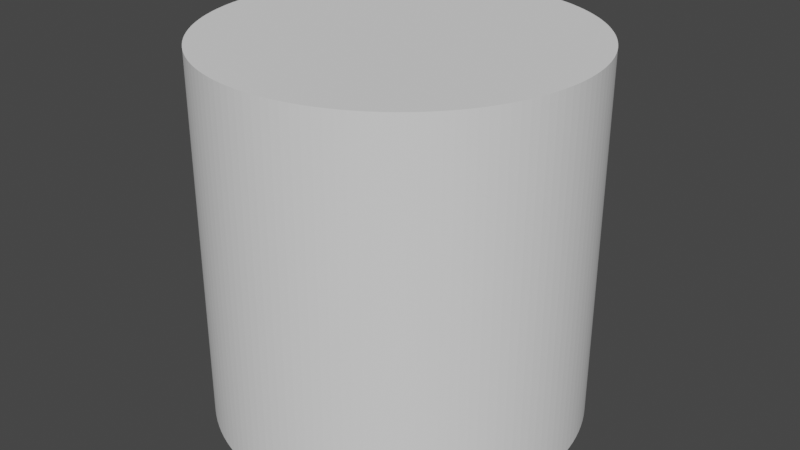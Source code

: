 # Source: Laser.blend  (saved by Blender 2.81.16; exported with 4.5.12 LTS)
import bpy
from mathutils import Matrix  # noqa: F401  (used for matrix-valued properties, if any)

bpy.ops.wm.read_factory_settings(use_empty=True)
scene = bpy.context.scene
scene.name = 'Scene'

# ---- collections
col_collection = bpy.data.collections.new('Collection'); scene.collection.children.link(col_collection)

# ---- world
world_world = bpy.data.worlds.new('World'); scene.world = world_world
world_world.use_nodes = True; world_world.node_tree.nodes.clear()
_N = world_world.node_tree.nodes; _L = world_world.node_tree.links
n0 = _N.new('ShaderNodeOutputWorld'); n0.name = 'World Output'; n0.location = (300, 300)
n1 = _N.new('ShaderNodeBackground'); n1.name = 'Background'; n1.location = (10, 300)
n1.inputs[0].default_value = (0.05088, 0.05088, 0.05088, 1.0)
_L.new(n1.outputs[0], n0.inputs[0])
n0.is_active_output = True
world_world.color = (0.05088, 0.05088, 0.05088)
world_world.use_sun_shadow = False
world_world.sun_shadow_jitter_overblur = 0.0

# ---- meshes
me_cylinder = bpy.data.meshes.new('Cylinder')
me_cylinder.from_pydata([(0.0, 1.0, -1.0), (0.0, 1.0, 1.0), (0.04794, 0.9988, -1.0), (0.04794, 0.9988, 1.0), (0.09578, 0.9954, -1.0), (0.09578, 0.9954, 1.0), (0.1434, 0.9897, -1.0), (0.1434, 0.9897, 1.0), (0.1907, 0.9817, -1.0), (0.1907, 0.9817, 1.0), (0.2375, 0.9714, -1.0), (0.2375, 0.9714, 1.0), (0.2838, 0.9589, -1.0), (0.2838, 0.9589, 1.0), (0.3295, 0.9442, -1.0), (0.3295, 0.9442, 1.0), (0.3744, 0.9273, -1.0), (0.3744, 0.9273, 1.0), (0.4184, 0.9083, -1.0), (0.4184, 0.9083, 1.0), (0.4615, 0.8872, -1.0), (0.4615, 0.8872, 1.0), (0.5035, 0.864, -1.0), (0.5035, 0.864, 1.0), (0.5443, 0.8389, -1.0), (0.5443, 0.8389, 1.0), (0.5839, 0.8118, -1.0), (0.5839, 0.8118, 1.0), (0.6221, 0.7829, -1.0), (0.6221, 0.7829, 1.0), (0.659, 0.7522, -1.0), (0.659, 0.7522, 1.0), (0.6943, 0.7197, -1.0), (0.6943, 0.7197, 1.0), (0.728, 0.6856, -1.0), (0.728, 0.6856, 1.0), (0.76, 0.6499, -1.0), (0.76, 0.6499, 1.0), (0.7903, 0.6127, -1.0), (0.7903, 0.6127, 1.0), (0.8188, 0.5741, -1.0), (0.8188, 0.5741, 1.0), (0.8454, 0.5342, -1.0), (0.8454, 0.5342, 1.0), (0.87, 0.4931, -1.0), (0.87, 0.4931, 1.0), (0.8926, 0.4508, -1.0), (0.8926, 0.4508, 1.0), (0.9132, 0.4075, -1.0), (0.9132, 0.4075, 1.0), (0.9317, 0.3632, -1.0), (0.9317, 0.3632, 1.0), (0.948, 0.3181, -1.0), (0.948, 0.3181, 1.0), (0.9622, 0.2723, -1.0), (0.9622, 0.2723, 1.0), (0.9742, 0.2259, -1.0), (0.9742, 0.2259, 1.0), (0.9839, 0.1789, -1.0), (0.9839, 0.1789, 1.0), (0.9913, 0.1315, -1.0), (0.9913, 0.1315, 1.0), (0.9965, 0.08384, -1.0), (0.9965, 0.08384, 1.0), (0.9994, 0.03596, -1.0), (0.9994, 0.03596, 1.0), (0.9999, -0.01199, -1.0), (0.9999, -0.01199, 1.0), (0.9982, -0.05992, -1.0), (0.9982, -0.05992, 1.0), (0.9942, -0.1077, -1.0), (0.9942, -0.1077, 1.0), (0.9879, -0.1553, -1.0), (0.9879, -0.1553, 1.0), (0.9793, -0.2024, -1.0), (0.9793, -0.2024, 1.0), (0.9685, -0.2492, -1.0), (0.9685, -0.2492, 1.0), (0.9554, -0.2953, -1.0), (0.9554, -0.2953, 1.0), (0.9401, -0.3408, -1.0), (0.9401, -0.3408, 1.0), (0.9227, -0.3855, -1.0), (0.9227, -0.3855, 1.0), (0.9032, -0.4292, -1.0), (0.9032, -0.4292, 1.0), (0.8816, -0.4721, -1.0), (0.8816, -0.4721, 1.0), (0.8579, -0.5138, -1.0), (0.8579, -0.5138, 1.0), (0.8323, -0.5543, -1.0), (0.8323, -0.5543, 1.0), (0.8048, -0.5936, -1.0), (0.8048, -0.5936, 1.0), (0.7754, -0.6315, -1.0), (0.7754, -0.6315, 1.0), (0.7442, -0.6679, -1.0), (0.7442, -0.6679, 1.0), (0.7113, -0.7029, -1.0), (0.7113, -0.7029, 1.0), (0.6768, -0.7362, -1.0), (0.6768, -0.7362, 1.0), (0.6407, -0.7678, -1.0), (0.6407, -0.7678, 1.0), (0.6032, -0.7976, -1.0), (0.6032, -0.7976, 1.0), (0.5643, -0.8256, -1.0), (0.5643, -0.8256, 1.0), (0.524, -0.8517, -1.0), (0.524, -0.8517, 1.0), (0.4826, -0.8758, -1.0), (0.4826, -0.8758, 1.0), (0.44, -0.898, -1.0), (0.44, -0.898, 1.0), (0.3965, -0.918, -1.0), (0.3965, -0.918, 1.0), (0.352, -0.936, -1.0), (0.352, -0.936, 1.0), (0.3067, -0.9518, -1.0), (0.3067, -0.9518, 1.0), (0.2608, -0.9654, -1.0), (0.2608, -0.9654, 1.0), (0.2142, -0.9768, -1.0), (0.2142, -0.9768, 1.0), (0.1671, -0.9859, -1.0), (0.1671, -0.9859, 1.0), (0.1196, -0.9928, -1.0), (0.1196, -0.9928, 1.0), (0.07188, -0.9974, -1.0), (0.07188, -0.9974, 1.0), (0.02398, -0.9997, -1.0), (0.02398, -0.9997, 1.0), (-0.02398, -0.9997, -1.0), (-0.02398, -0.9997, 1.0), (-0.07188, -0.9974, -1.0), (-0.07188, -0.9974, 1.0), (-0.1196, -0.9928, -1.0), (-0.1196, -0.9928, 1.0), (-0.1671, -0.9859, -1.0), (-0.1671, -0.9859, 1.0), (-0.2142, -0.9768, -1.0), (-0.2142, -0.9768, 1.0), (-0.2607, -0.9654, -1.0), (-0.2607, -0.9654, 1.0), (-0.3067, -0.9518, -1.0), (-0.3067, -0.9518, 1.0), (-0.352, -0.936, -1.0), (-0.352, -0.936, 1.0), (-0.3965, -0.918, -1.0), (-0.3965, -0.918, 1.0), (-0.44, -0.898, -1.0), (-0.44, -0.898, 1.0), (-0.4826, -0.8758, -1.0), (-0.4826, -0.8758, 1.0), (-0.524, -0.8517, -1.0), (-0.524, -0.8517, 1.0), (-0.5643, -0.8256, -1.0), (-0.5643, -0.8256, 1.0), (-0.6032, -0.7976, -1.0), (-0.6032, -0.7976, 1.0), (-0.6407, -0.7678, -1.0), (-0.6407, -0.7678, 1.0), (-0.6768, -0.7362, -1.0), (-0.6768, -0.7362, 1.0), (-0.7113, -0.7029, -1.0), (-0.7113, -0.7029, 1.0), (-0.7442, -0.6679, -1.0), (-0.7442, -0.6679, 1.0), (-0.7754, -0.6315, -1.0), (-0.7754, -0.6315, 1.0), (-0.8048, -0.5936, -1.0), (-0.8048, -0.5936, 1.0), (-0.8323, -0.5543, -1.0), (-0.8323, -0.5543, 1.0), (-0.8579, -0.5138, -1.0), (-0.8579, -0.5138, 1.0), (-0.8816, -0.4721, -1.0), (-0.8816, -0.4721, 1.0), (-0.9032, -0.4293, -1.0), (-0.9032, -0.4293, 1.0), (-0.9227, -0.3855, -1.0), (-0.9227, -0.3855, 1.0), (-0.9401, -0.3408, -1.0), (-0.9401, -0.3408, 1.0), (-0.9554, -0.2953, -1.0), (-0.9554, -0.2953, 1.0), (-0.9685, -0.2492, -1.0), (-0.9685, -0.2492, 1.0), (-0.9793, -0.2024, -1.0), (-0.9793, -0.2024, 1.0), (-0.9879, -0.1553, -1.0), (-0.9879, -0.1553, 1.0), (-0.9942, -0.1077, -1.0), (-0.9942, -0.1077, 1.0), (-0.9982, -0.05992, -1.0), (-0.9982, -0.05992, 1.0), (-0.9999, -0.012, -1.0), (-0.9999, -0.012, 1.0), (-0.9994, 0.03596, -1.0), (-0.9994, 0.03596, 1.0), (-0.9965, 0.08383, -1.0), (-0.9965, 0.08383, 1.0), (-0.9913, 0.1315, -1.0), (-0.9913, 0.1315, 1.0), (-0.9839, 0.1789, -1.0), (-0.9839, 0.1789, 1.0), (-0.9742, 0.2259, -1.0), (-0.9742, 0.2259, 1.0), (-0.9622, 0.2723, -1.0), (-0.9622, 0.2723, 1.0), (-0.9481, 0.3181, -1.0), (-0.9481, 0.3181, 1.0), (-0.9317, 0.3632, -1.0), (-0.9317, 0.3632, 1.0), (-0.9132, 0.4075, -1.0), (-0.9132, 0.4075, 1.0), (-0.8926, 0.4508, -1.0), (-0.8926, 0.4508, 1.0), (-0.87, 0.4931, -1.0), (-0.87, 0.4931, 1.0), (-0.8454, 0.5342, -1.0), (-0.8454, 0.5342, 1.0), (-0.8188, 0.5741, -1.0), (-0.8188, 0.5741, 1.0), (-0.7903, 0.6127, -1.0), (-0.7903, 0.6127, 1.0), (-0.76, 0.6499, -1.0), (-0.76, 0.6499, 1.0), (-0.728, 0.6856, -1.0), (-0.728, 0.6856, 1.0), (-0.6943, 0.7197, -1.0), (-0.6943, 0.7197, 1.0), (-0.659, 0.7522, -1.0), (-0.659, 0.7522, 1.0), (-0.6222, 0.7829, -1.0), (-0.6222, 0.7829, 1.0), (-0.5839, 0.8118, -1.0), (-0.5839, 0.8118, 1.0), (-0.5443, 0.8389, -1.0), (-0.5443, 0.8389, 1.0), (-0.5035, 0.864, -1.0), (-0.5035, 0.864, 1.0), (-0.4615, 0.8872, -1.0), (-0.4615, 0.8872, 1.0), (-0.4184, 0.9083, -1.0), (-0.4184, 0.9083, 1.0), (-0.3744, 0.9273, -1.0), (-0.3744, 0.9273, 1.0), (-0.3295, 0.9442, -1.0), (-0.3295, 0.9442, 1.0), (-0.2838, 0.9589, -1.0), (-0.2838, 0.9589, 1.0), (-0.2375, 0.9714, -1.0), (-0.2375, 0.9714, 1.0), (-0.1907, 0.9817, -1.0), (-0.1907, 0.9817, 1.0), (-0.1434, 0.9897, -1.0), (-0.1434, 0.9897, 1.0), (-0.09579, 0.9954, -1.0), (-0.09579, 0.9954, 1.0), (-0.04795, 0.9988, -1.0), (-0.04795, 0.9988, 1.0)], [], [(0, 1, 3, 2), (2, 3, 5, 4), (4, 5, 7, 6), (6, 7, 9, 8), (8, 9, 11, 10), (10, 11, 13, 12), (12, 13, 15, 14), (14, 15, 17, 16), (16, 17, 19, 18), (18, 19, 21, 20), (20, 21, 23, 22), (22, 23, 25, 24), (24, 25, 27, 26), (26, 27, 29, 28), (28, 29, 31, 30), (30, 31, 33, 32), (32, 33, 35, 34), (34, 35, 37, 36), (36, 37, 39, 38), (38, 39, 41, 40), (40, 41, 43, 42), (42, 43, 45, 44), (44, 45, 47, 46), (46, 47, 49, 48), (48, 49, 51, 50), (50, 51, 53, 52), (52, 53, 55, 54), (54, 55, 57, 56), (56, 57, 59, 58), (58, 59, 61, 60), (60, 61, 63, 62), (62, 63, 65, 64), (64, 65, 67, 66), (66, 67, 69, 68), (68, 69, 71, 70), (70, 71, 73, 72), (72, 73, 75, 74), (74, 75, 77, 76), (76, 77, 79, 78), (78, 79, 81, 80), (80, 81, 83, 82), (82, 83, 85, 84), (84, 85, 87, 86), (86, 87, 89, 88), (88, 89, 91, 90), (90, 91, 93, 92), (92, 93, 95, 94), (94, 95, 97, 96), (96, 97, 99, 98), (98, 99, 101, 100), (100, 101, 103, 102), (102, 103, 105, 104), (104, 105, 107, 106), (106, 107, 109, 108), (108, 109, 111, 110), (110, 111, 113, 112), (112, 113, 115, 114), (114, 115, 117, 116), (116, 117, 119, 118), (118, 119, 121, 120), (120, 121, 123, 122), (122, 123, 125, 124), (124, 125, 127, 126), (126, 127, 129, 128), (128, 129, 131, 130), (130, 131, 133, 132), (132, 133, 135, 134), (134, 135, 137, 136), (136, 137, 139, 138), (138, 139, 141, 140), (140, 141, 143, 142), (142, 143, 145, 144), (144, 145, 147, 146), (146, 147, 149, 148), (148, 149, 151, 150), (150, 151, 153, 152), (152, 153, 155, 154), (154, 155, 157, 156), (156, 157, 159, 158), (158, 159, 161, 160), (160, 161, 163, 162), (162, 163, 165, 164), (164, 165, 167, 166), (166, 167, 169, 168), (168, 169, 171, 170), (170, 171, 173, 172), (172, 173, 175, 174), (174, 175, 177, 176), (176, 177, 179, 178), (178, 179, 181, 180), (180, 181, 183, 182), (182, 183, 185, 184), (184, 185, 187, 186), (186, 187, 189, 188), (188, 189, 191, 190), (190, 191, 193, 192), (192, 193, 195, 194), (194, 195, 197, 196), (196, 197, 199, 198), (198, 199, 201, 200), (200, 201, 203, 202), (202, 203, 205, 204), (204, 205, 207, 206), (206, 207, 209, 208), (208, 209, 211, 210), (210, 211, 213, 212), (212, 213, 215, 214), (214, 215, 217, 216), (216, 217, 219, 218), (218, 219, 221, 220), (220, 221, 223, 222), (222, 223, 225, 224), (224, 225, 227, 226), (226, 227, 229, 228), (228, 229, 231, 230), (230, 231, 233, 232), (232, 233, 235, 234), (234, 235, 237, 236), (236, 237, 239, 238), (238, 239, 241, 240), (240, 241, 243, 242), (242, 243, 245, 244), (244, 245, 247, 246), (246, 247, 249, 248), (248, 249, 251, 250), (250, 251, 253, 252), (252, 253, 255, 254), (254, 255, 257, 256), (256, 257, 259, 258), (3, 1, 261, 259, 257, 255, 253, 251, 249, 247, 245, 243, 241, 239, 237, 235, 233, 231, 229, 227, 225, 223, 221, 219, 217, 215, 213, 211, 209, 207, 205, 203, 201, 199, 197, 195, 193, 191, 189, 187, 185, 183, 181, 179, 177, 175, 173, 171, 169, 167, 165, 163, 161, 159, 157, 155, 153, 151, 149, 147, 145, 143, 141, 139, 137, 135, 133, 131, 129, 127, 125, 123, 121, 119, 117, 115, 113, 111, 109, 107, 105, 103, 101, 99, 97, 95, 93, 91, 89, 87, 85, 83, 81, 79, 77, 75, 73, 71, 69, 67, 65, 63, 61, 59, 57, 55, 53, 51, 49, 47, 45, 43, 41, 39, 37, 35, 33, 31, 29, 27, 25, 23, 21, 19, 17, 15, 13, 11, 9, 7, 5), (258, 259, 261, 260), (260, 261, 1, 0), (0, 2, 4, 6, 8, 10, 12, 14, 16, 18, 20, 22, 24, 26, 28, 30, 32, 34, 36, 38, 40, 42, 44, 46, 48, 50, 52, 54, 56, 58, 60, 62, 64, 66, 68, 70, 72, 74, 76, 78, 80, 82, 84, 86, 88, 90, 92, 94, 96, 98, 100, 102, 104, 106, 108, 110, 112, 114, 116, 118, 120, 122, 124, 126, 128, 130, 132, 134, 136, 138, 140, 142, 144, 146, 148, 150, 152, 154, 156, 158, 160, 162, 164, 166, 168, 170, 172, 174, 176, 178, 180, 182, 184, 186, 188, 190, 192, 194, 196, 198, 200, 202, 204, 206, 208, 210, 212, 214, 216, 218, 220, 222, 224, 226, 228, 230, 232, 234, 236, 238, 240, 242, 244, 246, 248, 250, 252, 254, 256, 258, 260)])
_uv = me_cylinder.uv_layers.new(name='UVMap')
_uv.uv.foreach_set('vector', [1.0, 0.5, 1.0, 1.0, 0.9924, 1.0, 0.9924, 0.5, 0.9924, 0.5, 0.9924, 1.0, 0.9847, 1.0, 0.9847, 0.5, 0.9847, 0.5, 0.9847, 1.0, 0.9771, 1.0, 0.9771, 0.5, 0.9771, 0.5, 0.9771, 1.0, 0.9695, 1.0, 0.9695, 0.5, 0.9695, 0.5, 0.9695, 1.0, 0.9618, 1.0, 0.9618, 0.5, 0.9618, 0.5, 0.9618, 1.0, 0.9542, 1.0, 0.9542, 0.5, 0.9542, 0.5, 0.9542, 1.0, 0.9466, 1.0, 0.9466, 0.5, 0.9466, 0.5, 0.9466, 1.0, 0.9389, 1.0, 0.9389, 0.5, 0.9389, 0.5, 0.9389, 1.0, 0.9313, 1.0, 0.9313, 0.5, 0.9313, 0.5, 0.9313, 1.0, 0.9237, 1.0, 0.9237, 0.5, 0.9237, 0.5, 0.9237, 1.0, 0.916, 1.0, 0.916, 0.5, 0.916, 0.5, 0.916, 1.0, 0.9084, 1.0, 0.9084, 0.5, 0.9084, 0.5, 0.9084, 1.0, 0.9008, 1.0, 0.9008, 0.5, 0.9008, 0.5, 0.9008, 1.0, 0.8931, 1.0, 0.8931, 0.5, 0.8931, 0.5, 0.8931, 1.0, 0.8855, 1.0, 0.8855, 0.5, 0.8855, 0.5, 0.8855, 1.0, 0.8779, 1.0, 0.8779, 0.5, 0.8779, 0.5, 0.8779, 1.0, 0.8702, 1.0, 0.8702, 0.5, 0.8702, 0.5, 0.8702, 1.0, 0.8626, 1.0, 0.8626, 0.5, 0.8626, 0.5, 0.8626, 1.0, 0.855, 1.0, 0.855, 0.5, 0.855, 0.5, 0.855, 1.0, 0.8473, 1.0, 0.8473, 0.5, 0.8473, 0.5, 0.8473, 1.0, 0.8397, 1.0, 0.8397, 0.5, 0.8397, 0.5, 0.8397, 1.0, 0.8321, 1.0, 0.8321, 0.5, 0.8321, 0.5, 0.8321, 1.0, 0.8244, 1.0, 0.8244, 0.5, 0.8244, 0.5, 0.8244, 1.0, 0.8168, 1.0, 0.8168, 0.5, 0.8168, 0.5, 0.8168, 1.0, 0.8092, 1.0, 0.8092, 0.5, 0.8092, 0.5, 0.8092, 1.0, 0.8015, 1.0, 0.8015, 0.5, 0.8015, 0.5, 0.8015, 1.0, 0.7939, 1.0, 0.7939, 0.5, 0.7939, 0.5, 0.7939, 1.0, 0.7863, 1.0, 0.7863, 0.5, 0.7863, 0.5, 0.7863, 1.0, 0.7786, 1.0, 0.7786, 0.5, 0.7786, 0.5, 0.7786, 1.0, 0.771, 1.0, 0.771, 0.5, 0.771, 0.5, 0.771, 1.0, 0.7634, 1.0, 0.7634, 0.5, 0.7634, 0.5, 0.7634, 1.0, 0.7557, 1.0, 0.7557, 0.5, 0.7557, 0.5, 0.7557, 1.0, 0.7481, 1.0, 0.7481, 0.5, 0.7481, 0.5, 0.7481, 1.0, 0.7405, 1.0, 0.7405, 0.5, 0.7405, 0.5, 0.7405, 1.0, 0.7328, 1.0, 0.7328, 0.5, 0.7328, 0.5, 0.7328, 1.0, 0.7252, 1.0, 0.7252, 0.5, 0.7252, 0.5, 0.7252, 1.0, 0.7176, 1.0, 0.7176, 0.5, 0.7176, 0.5, 0.7176, 1.0, 0.7099, 1.0, 0.7099, 0.5, 0.7099, 0.5, 0.7099, 1.0, 0.7023, 1.0, 0.7023, 0.5, 0.7023, 0.5, 0.7023, 1.0, 0.6947, 1.0, 0.6947, 0.5, 0.6947, 0.5, 0.6947, 1.0, 0.687, 1.0, 0.687, 0.5, 0.687, 0.5, 0.687, 1.0, 0.6794, 1.0, 0.6794, 0.5, 0.6794, 0.5, 0.6794, 1.0, 0.6718, 1.0, 0.6718, 0.5, 0.6718, 0.5, 0.6718, 1.0, 0.6641, 1.0, 0.6641, 0.5, 0.6641, 0.5, 0.6641, 1.0, 0.6565, 1.0, 0.6565, 0.5, 0.6565, 0.5, 0.6565, 1.0, 0.6489, 1.0, 0.6489, 0.5, 0.6489, 0.5, 0.6489, 1.0, 0.6412, 1.0, 0.6412, 0.5, 0.6412, 0.5, 0.6412, 1.0, 0.6336, 1.0, 0.6336, 0.5, 0.6336, 0.5, 0.6336, 1.0, 0.626, 1.0, 0.626, 0.5, 0.626, 0.5, 0.626, 1.0, 0.6183, 1.0, 0.6183, 0.5, 0.6183, 0.5, 0.6183, 1.0, 0.6107, 1.0, 0.6107, 0.5, 0.6107, 0.5, 0.6107, 1.0, 0.6031, 1.0, 0.6031, 0.5, 0.6031, 0.5, 0.6031, 1.0, 0.5954, 1.0, 0.5954, 0.5, 0.5954, 0.5, 0.5954, 1.0, 0.5878, 1.0, 0.5878, 0.5, 0.5878, 0.5, 0.5878, 1.0, 0.5802, 1.0, 0.5802, 0.5, 0.5802, 0.5, 0.5802, 1.0, 0.5725, 1.0, 0.5725, 0.5, 0.5725, 0.5, 0.5725, 1.0, 0.5649, 1.0, 0.5649, 0.5, 0.5649, 0.5, 0.5649, 1.0, 0.5573, 1.0, 0.5573, 0.5, 0.5573, 0.5, 0.5573, 1.0, 0.5496, 1.0, 0.5496, 0.5, 0.5496, 0.5, 0.5496, 1.0, 0.542, 1.0, 0.542, 0.5, 0.542, 0.5, 0.542, 1.0, 0.5344, 1.0, 0.5344, 0.5, 0.5344, 0.5, 0.5344, 1.0, 0.5267, 1.0, 0.5267, 0.5, 0.5267, 0.5, 0.5267, 1.0, 0.5191, 1.0, 0.5191, 0.5, 0.5191, 0.5, 0.5191, 1.0, 0.5115, 1.0, 0.5115, 0.5, 0.5115, 0.5, 0.5115, 1.0, 0.5038, 1.0, 0.5038, 0.5, 0.5038, 0.5, 0.5038, 1.0, 0.4962, 1.0, 0.4962, 0.5, 0.4962, 0.5, 0.4962, 1.0, 0.4886, 1.0, 0.4886, 0.5, 0.4886, 0.5, 0.4886, 1.0, 0.4809, 1.0, 0.4809, 0.5, 0.4809, 0.5, 0.4809, 1.0, 0.4733, 1.0, 0.4733, 0.5, 0.4733, 0.5, 0.4733, 1.0, 0.4657, 1.0, 0.4657, 0.5, 0.4657, 0.5, 0.4657, 1.0, 0.458, 1.0, 0.458, 0.5, 0.458, 0.5, 0.458, 1.0, 0.4504, 1.0, 0.4504, 0.5, 0.4504, 0.5, 0.4504, 1.0, 0.4427, 1.0, 0.4427, 0.5, 0.4427, 0.5, 0.4427, 1.0, 0.4351, 1.0, 0.4351, 0.5, 0.4351, 0.5, 0.4351, 1.0, 0.4275, 1.0, 0.4275, 0.5, 0.4275, 0.5, 0.4275, 1.0, 0.4198, 1.0, 0.4198, 0.5, 0.4198, 0.5, 0.4198, 1.0, 0.4122, 1.0, 0.4122, 0.5, 0.4122, 0.5, 0.4122, 1.0, 0.4046, 1.0, 0.4046, 0.5, 0.4046, 0.5, 0.4046, 1.0, 0.3969, 1.0, 0.3969, 0.5, 0.3969, 0.5, 0.3969, 1.0, 0.3893, 1.0, 0.3893, 0.5, 0.3893, 0.5, 0.3893, 1.0, 0.3817, 1.0, 0.3817, 0.5, 0.3817, 0.5, 0.3817, 1.0, 0.374, 1.0, 0.374, 0.5, 0.374, 0.5, 0.374, 1.0, 0.3664, 1.0, 0.3664, 0.5, 0.3664, 0.5, 0.3664, 1.0, 0.3588, 1.0, 0.3588, 0.5, 0.3588, 0.5, 0.3588, 1.0, 0.3511, 1.0, 0.3511, 0.5, 0.3511, 0.5, 0.3511, 1.0, 0.3435, 1.0, 0.3435, 0.5, 0.3435, 0.5, 0.3435, 1.0, 0.3359, 1.0, 0.3359, 0.5, 0.3359, 0.5, 0.3359, 1.0, 0.3282, 1.0, 0.3282, 0.5, 0.3282, 0.5, 0.3282, 1.0, 0.3206, 1.0, 0.3206, 0.5, 0.3206, 0.5, 0.3206, 1.0, 0.313, 1.0, 0.313, 0.5, 0.313, 0.5, 0.313, 1.0, 0.3053, 1.0, 0.3053, 0.5, 0.3053, 0.5, 0.3053, 1.0, 0.2977, 1.0, 0.2977, 0.5, 0.2977, 0.5, 0.2977, 1.0, 0.2901, 1.0, 0.2901, 0.5, 0.2901, 0.5, 0.2901, 1.0, 0.2824, 1.0, 0.2824, 0.5, 0.2824, 0.5, 0.2824, 1.0, 0.2748, 1.0, 0.2748, 0.5, 0.2748, 0.5, 0.2748, 1.0, 0.2672, 1.0, 0.2672, 0.5, 0.2672, 0.5, 0.2672, 1.0, 0.2595, 1.0, 0.2595, 0.5, 0.2595, 0.5, 0.2595, 1.0, 0.2519, 1.0, 0.2519, 0.5, 0.2519, 0.5, 0.2519, 1.0, 0.2443, 1.0, 0.2443, 0.5, 0.2443, 0.5, 0.2443, 1.0, 0.2366, 1.0, 0.2366, 0.5, 0.2366, 0.5, 0.2366, 1.0, 0.229, 1.0, 0.229, 0.5, 0.229, 0.5, 0.229, 1.0, 0.2214, 1.0, 0.2214, 0.5, 0.2214, 0.5, 0.2214, 1.0, 0.2137, 1.0, 0.2137, 0.5, 0.2137, 0.5, 0.2137, 1.0, 0.2061, 1.0, 0.2061, 0.5, 0.2061, 0.5, 0.2061, 1.0, 0.1985, 1.0, 0.1985, 0.5, 0.1985, 0.5, 0.1985, 1.0, 0.1908, 1.0, 0.1908, 0.5, 0.1908, 0.5, 0.1908, 1.0, 0.1832, 1.0, 0.1832, 0.5, 0.1832, 0.5, 0.1832, 1.0, 0.1756, 1.0, 0.1756, 0.5, 0.1756, 0.5, 0.1756, 1.0, 0.1679, 1.0, 0.1679, 0.5, 0.1679, 0.5, 0.1679, 1.0, 0.1603, 1.0, 0.1603, 0.5, 0.1603, 0.5, 0.1603, 1.0, 0.1527, 1.0, 0.1527, 0.5, 0.1527, 0.5, 0.1527, 1.0, 0.145, 1.0, 0.145, 0.5, 0.145, 0.5, 0.145, 1.0, 0.1374, 1.0, 0.1374, 0.5, 0.1374, 0.5, 0.1374, 1.0, 0.1298, 1.0, 0.1298, 0.5, 0.1298, 0.5, 0.1298, 1.0, 0.1221, 1.0, 0.1221, 0.5, 0.1221, 0.5, 0.1221, 1.0, 0.1145, 1.0, 0.1145, 0.5, 0.1145, 0.5, 0.1145, 1.0, 0.1069, 1.0, 0.1069, 0.5, 0.1069, 0.5, 0.1069, 1.0, 0.09924, 1.0, 0.09924, 0.5, 0.09924, 0.5, 0.09924, 1.0, 0.0916, 1.0, 0.0916, 0.5, 0.0916, 0.5, 0.0916, 1.0, 0.08397, 1.0, 0.08397, 0.5, 0.08397, 0.5, 0.08397, 1.0, 0.07634, 1.0, 0.07634, 0.5, 0.07634, 0.5, 0.07634, 1.0, 0.0687, 1.0, 0.0687, 0.5, 0.0687, 0.5, 0.0687, 1.0, 0.06107, 1.0, 0.06107, 0.5, 0.06107, 0.5, 0.06107, 1.0, 0.05344, 1.0, 0.05344, 0.5, 0.05344, 0.5, 0.05344, 1.0, 0.0458, 1.0, 0.0458, 0.5, 0.0458, 0.5, 0.0458, 1.0, 0.03817, 1.0, 0.03817, 0.5, 0.03817, 0.5, 0.03817, 1.0, 0.03054, 1.0, 0.03054, 0.5, 0.03054, 0.5, 0.03054, 1.0, 0.0229, 1.0, 0.0229, 0.5, 0.0229, 0.5, 0.0229, 1.0, 0.01527, 1.0, 0.01527, 0.5, 0.2615, 0.4897, 0.25, 0.49, 0.2385, 0.4897, 0.227, 0.4889, 0.2156, 0.4875, 0.2042, 0.4856, 0.193, 0.4831, 0.1819, 0.4801, 0.1709, 0.4766, 0.1602, 0.4725, 0.1496, 0.468, 0.1392, 0.4629, 0.1292, 0.4574, 0.1194, 0.4513, 0.1099, 0.4448, 0.1007, 0.4379, 0.09185, 0.4305, 0.08337, 0.4227, 0.07528, 0.4145, 0.06759, 0.406, 0.06033, 0.3971, 0.05349, 0.3878, 0.04711, 0.3782, 0.0412, 0.3683, 0.03577, 0.3582, 0.03083, 0.3478, 0.02639, 0.3372, 0.02247, 0.3263, 0.01907, 0.3154, 0.0162, 0.3042, 0.01387, 0.2929, 0.01208, 0.2816, 0.01084, 0.2701, 0.01016, 0.2586, 0.01002, 0.2471, 0.01043, 0.2356, 0.0114, 0.2241, 0.01291, 0.2127, 0.01497, 0.2014, 0.01757, 0.1902, 0.0207, 0.1791, 0.02437, 0.1682, 0.02855, 0.1575, 0.03324, 0.147, 0.03842, 0.1367, 0.0441, 0.1267, 0.05025, 0.117, 0.05686, 0.1075, 0.06391, 0.09844, 0.07139, 0.08969, 0.07928, 0.08131, 0.08756, 0.07332, 0.09622, 0.06574, 0.1052, 0.05858, 0.1146, 0.05186, 0.1242, 0.04559, 0.1342, 0.0398, 0.1444, 0.03449, 0.1548, 0.02967, 0.1655, 0.02536, 0.1764, 0.02157, 0.1874, 0.0183, 0.1986, 0.01557, 0.2099, 0.01337, 0.2213, 0.01172, 0.2327, 0.01062, 0.2442, 0.01007, 0.2558, 0.01007, 0.2673, 0.01062, 0.2787, 0.01172, 0.2901, 0.01337, 0.3014, 0.01557, 0.3126, 0.0183, 0.3236, 0.02157, 0.3345, 0.02536, 0.3452, 0.02967, 0.3556, 0.03449, 0.3658, 0.0398, 0.3758, 0.04559, 0.3854, 0.05186, 0.3948, 0.05858, 0.4038, 0.06574, 0.4124, 0.07332, 0.4207, 0.08131, 0.4286, 0.08969, 0.4361, 0.09844, 0.4431, 0.1075, 0.4498, 0.117, 0.4559, 0.1267, 0.4616, 0.1367, 0.4668, 0.147, 0.4715, 0.1575, 0.4756, 0.1682, 0.4793, 0.1791, 0.4824, 0.1902, 0.485, 0.2014, 0.4871, 0.2127, 0.4886, 0.2242, 0.4896, 0.2356, 0.49, 0.2471, 0.4898, 0.2586, 0.4892, 0.2701, 0.4879, 0.2816, 0.4861, 0.2929, 0.4838, 0.3042, 0.4809, 0.3154, 0.4775, 0.3264, 0.4736, 0.3372, 0.4692, 0.3478, 0.4642, 0.3582, 0.4588, 0.3683, 0.4529, 0.3782, 0.4465, 0.3878, 0.4397, 0.3971, 0.4324, 0.406, 0.4247, 0.4145, 0.4166, 0.4227, 0.4082, 0.4305, 0.3993, 0.4379, 0.3901, 0.4448, 0.3806, 0.4513, 0.3708, 0.4574, 0.3607, 0.4629, 0.3504, 0.468, 0.3398, 0.4725, 0.3291, 0.4766, 0.3181, 0.4801, 0.307, 0.4831, 0.2958, 0.4856, 0.2844, 0.4875, 0.273, 0.4889, 0.01527, 0.5, 0.01527, 1.0, 0.007635, 1.0, 0.007635, 0.5, 0.007635, 0.5, 0.007635, 1.0, 1.148e-06, 1.0, 1.148e-06, 0.5, 0.75, 0.49, 0.7615, 0.4897, 0.773, 0.4889, 0.7844, 0.4875, 0.7958, 0.4856, 0.807, 0.4831, 0.8181, 0.4801, 0.8291, 0.4766, 0.8398, 0.4725, 0.8504, 0.468, 0.8607, 0.4629, 0.8708, 0.4574, 0.8806, 0.4513, 0.8901, 0.4448, 0.8993, 0.4379, 0.9082, 0.4305, 0.9166, 0.4227, 0.9247, 0.4145, 0.9324, 0.406, 0.9397, 0.3971, 0.9465, 0.3878, 0.9529, 0.3782, 0.9588, 0.3683, 0.9642, 0.3582, 0.9692, 0.3478, 0.9736, 0.3372, 0.9775, 0.3264, 0.9809, 0.3154, 0.9838, 0.3042, 0.9861, 0.2929, 0.9879, 0.2816, 0.9892, 0.2701, 0.9898, 0.2586, 0.99, 0.2471, 0.9896, 0.2356, 0.9886, 0.2242, 0.9871, 0.2127, 0.985, 0.2014, 0.9824, 0.1902, 0.9793, 0.1791, 0.9756, 0.1682, 0.9715, 0.1575, 0.9668, 0.147, 0.9616, 0.1367, 0.9559, 0.1267, 0.9498, 0.117, 0.9431, 0.1075, 0.9361, 0.09844, 0.9286, 0.08969, 0.9207, 0.08131, 0.9124, 0.07332, 0.9038, 0.06574, 0.8948, 0.05858, 0.8854, 0.05186, 0.8758, 0.04559, 0.8658, 0.0398, 0.8556, 0.03449, 0.8452, 0.02967, 0.8345, 0.02536, 0.8236, 0.02157, 0.8126, 0.0183, 0.8014, 0.01557, 0.7901, 0.01337, 0.7787, 0.01172, 0.7673, 0.01062, 0.7558, 0.01007, 0.7442, 0.01007, 0.7327, 0.01062, 0.7213, 0.01172, 0.7099, 0.01337, 0.6986, 0.01557, 0.6874, 0.0183, 0.6764, 0.02157, 0.6655, 0.02536, 0.6548, 0.02967, 0.6444, 0.03449, 0.6342, 0.0398, 0.6242, 0.04559, 0.6146, 0.05186, 0.6052, 0.05858, 0.5962, 0.06574, 0.5876, 0.07332, 0.5793, 0.08131, 0.5714, 0.08969, 0.5639, 0.09844, 0.5569, 0.1075, 0.5502, 0.117, 0.5441, 0.1267, 0.5384, 0.1367, 0.5332, 0.147, 0.5285, 0.1575, 0.5244, 0.1682, 0.5207, 0.1791, 0.5176, 0.1902, 0.515, 0.2014, 0.5129, 0.2127, 0.5114, 0.2241, 0.5104, 0.2356, 0.51, 0.2471, 0.5102, 0.2586, 0.5108, 0.2701, 0.5121, 0.2816, 0.5139, 0.2929, 0.5162, 0.3042, 0.5191, 0.3154, 0.5225, 0.3263, 0.5264, 0.3372, 0.5308, 0.3478, 0.5358, 0.3582, 0.5412, 0.3683, 0.5471, 0.3782, 0.5535, 0.3878, 0.5603, 0.3971, 0.5676, 0.406, 0.5753, 0.4145, 0.5834, 0.4227, 0.5918, 0.4305, 0.6007, 0.4379, 0.6099, 0.4448, 0.6194, 0.4513, 0.6292, 0.4574, 0.6392, 0.4629, 0.6496, 0.468, 0.6602, 0.4725, 0.6709, 0.4766, 0.6819, 0.4801, 0.693, 0.4831, 0.7042, 0.4856, 0.7156, 0.4875, 0.727, 0.4889, 0.7385, 0.4897])
me_cylinder.use_remesh_fix_poles = True
me_cylinder.use_remesh_preserve_attributes = False
me_cylinder.use_mirror_vertex_groups = False
me_cylinder.update()

# ---- objects
ob_cylinder = bpy.data.objects.new('Cylinder', me_cylinder)

# ---- transforms, parenting, visibility, modifiers, constraints
ob_cylinder.location = (0.0, 0.0, 0.0)
ob_cylinder.scale = (-0.07445, -0.07445, -0.07445)
ob_cylinder.lineart.crease_threshold = 0.0

# ---- collection membership
col_collection.objects.link(ob_cylinder)

# ---- scene / render settings (as saved in the file)
scene.frame_start = 1; scene.frame_end = 250; scene.frame_set(1)
scene.render.engine = 'BLENDER_EEVEE_NEXT'
scene.cycles.use_denoising = False
scene.cycles.samples = 128
scene.cycles.sampling_pattern = 'TABULATED_SOBOL'
scene.cycles.use_adaptive_sampling = False
scene.cycles.use_light_tree = False
scene.view_settings.view_transform = 'Filmic'
bpy.context.view_layer.update()

# ---- added for rendering (the .blend has no active camera and no usable light): camera, sun
cam_auto = bpy.data.cameras.new('AutoCamera')
cam_auto.lens = 50.0
cam_auto.sensor_width = 36.0
cam_auto.clip_end = 1000.0
ob_auto_camera = bpy.data.objects.new('AutoCamera', cam_auto)
scene.collection.objects.link(ob_auto_camera)
ob_auto_camera.location = (0.238591, -0.28632, 0.190873)
ob_auto_camera.rotation_euler = (1.09748, -7.21219e-08, 0.694738)
scene.camera = ob_auto_camera
light_auto_sun = bpy.data.lights.new('AutoSun', 'SUN')
light_auto_sun.energy = 3.0
light_auto_sun.angle = 0.0523599
ob_auto_sun = bpy.data.objects.new('AutoSun', light_auto_sun)
scene.collection.objects.link(ob_auto_sun)
ob_auto_sun.rotation_euler = (0.872665, 0.174533, 0.523599)
bpy.context.view_layer.update()
